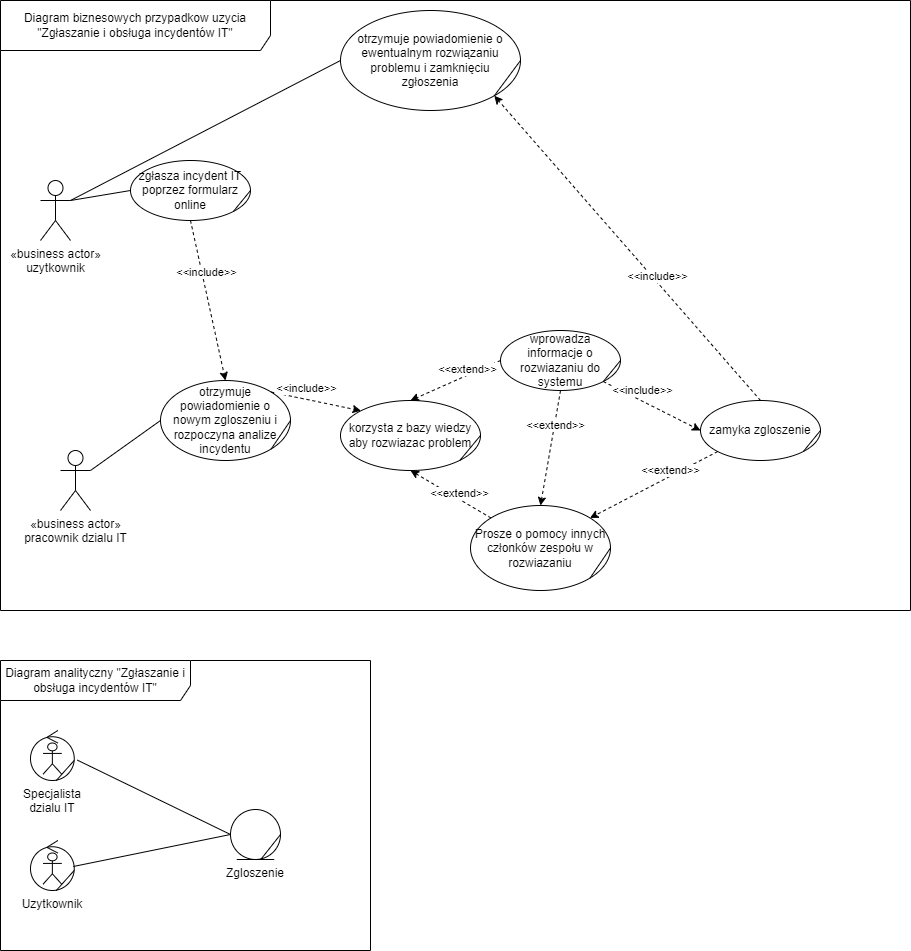

The diagram above was exported from draw.io. Its source (the exported page's mxGraphModel, read from the mxfile embedded in the PNG):
<mxGraphModel dx="1105" dy="1686" grid="1" gridSize="10" guides="1" tooltips="1" connect="1" arrows="1" fold="1" page="1" pageScale="1" pageWidth="827" pageHeight="1169" math="0" shadow="0">
  <root>
    <mxCell id="0" />
    <mxCell id="1" parent="0" />
    <mxCell id="jxIjfyzHrBciToQFxDNr-1" value="Diagram biznesowych przypadkow uzycia &quot;Zgłaszanie i obsługa incydentów IT&quot;" style="shape=umlFrame;whiteSpace=wrap;html=1;strokeColor=#000000;fillColor=#FFFFFF;width=270;height=50;" vertex="1" parent="1">
      <mxGeometry x="40" y="-40" width="910" height="610" as="geometry" />
    </mxCell>
    <mxCell id="jxIjfyzHrBciToQFxDNr-2" style="rounded=0;orthogonalLoop=1;jettySize=auto;html=1;exitX=1;exitY=0.3333333333333333;exitDx=0;exitDy=0;exitPerimeter=0;endArrow=none;endFill=0;entryX=0;entryY=0.5;entryDx=0;entryDy=0;" edge="1" parent="1" source="jxIjfyzHrBciToQFxDNr-3" target="jxIjfyzHrBciToQFxDNr-10">
      <mxGeometry relative="1" as="geometry">
        <mxPoint x="180" y="150" as="targetPoint" />
      </mxGeometry>
    </mxCell>
    <mxCell id="jxIjfyzHrBciToQFxDNr-3" value="&lt;div&gt;«business actor»&lt;/div&gt;&lt;div&gt;uzytkownik&lt;/div&gt;" style="shape=umlActor;verticalLabelPosition=bottom;labelBackgroundColor=#ffffff;verticalAlign=top;html=1;" vertex="1" parent="1">
      <mxGeometry x="80" y="140" width="30" height="60" as="geometry" />
    </mxCell>
    <mxCell id="jxIjfyzHrBciToQFxDNr-4" value="&lt;div&gt;«business actor»&lt;/div&gt;&lt;div&gt;pracownik dzialu IT&lt;/div&gt;" style="shape=umlActor;verticalLabelPosition=bottom;labelBackgroundColor=#ffffff;verticalAlign=top;html=1;" vertex="1" parent="1">
      <mxGeometry x="100" y="410" width="30" height="60" as="geometry" />
    </mxCell>
    <mxCell id="jxIjfyzHrBciToQFxDNr-9" value="" style="group" vertex="1" connectable="0" parent="1">
      <mxGeometry x="170" y="120" width="120" height="60" as="geometry" />
    </mxCell>
    <mxCell id="jxIjfyzHrBciToQFxDNr-10" value="zgłasza incydent IT poprzez formularz online" style="ellipse;whiteSpace=wrap;html=1;" vertex="1" parent="jxIjfyzHrBciToQFxDNr-9">
      <mxGeometry width="120" height="60" as="geometry" />
    </mxCell>
    <mxCell id="jxIjfyzHrBciToQFxDNr-11" value="" style="endArrow=none;html=1;exitX=1;exitY=1;exitDx=0;exitDy=0;entryX=1;entryY=0.5;entryDx=0;entryDy=0;rounded=0;" edge="1" parent="jxIjfyzHrBciToQFxDNr-9" source="jxIjfyzHrBciToQFxDNr-10" target="jxIjfyzHrBciToQFxDNr-10">
      <mxGeometry width="50" height="50" relative="1" as="geometry">
        <mxPoint x="102.85714285714285" y="145.7142857142857" as="sourcePoint" />
        <mxPoint x="145.7142857142857" y="102.85714285714285" as="targetPoint" />
      </mxGeometry>
    </mxCell>
    <mxCell id="jxIjfyzHrBciToQFxDNr-12" value="Diagram analityczny &quot;Zgłaszanie i obsługa incydentów IT&quot;" style="shape=umlFrame;whiteSpace=wrap;html=1;width=190;height=40;" vertex="1" parent="1">
      <mxGeometry x="40" y="620" width="370" height="290" as="geometry" />
    </mxCell>
    <mxCell id="jxIjfyzHrBciToQFxDNr-13" value="" style="group" vertex="1" connectable="0" parent="1">
      <mxGeometry x="70" y="800" width="43.75" height="50" as="geometry" />
    </mxCell>
    <mxCell id="jxIjfyzHrBciToQFxDNr-14" value="Uzytkownik" style="ellipse;shape=umlControl;whiteSpace=wrap;html=1;fillColor=#FFFFFF;labelPosition=center;verticalLabelPosition=bottom;align=center;verticalAlign=top;" vertex="1" parent="jxIjfyzHrBciToQFxDNr-13">
      <mxGeometry width="43.75" height="50" as="geometry" />
    </mxCell>
    <mxCell id="jxIjfyzHrBciToQFxDNr-15" value="" style="shape=umlActor;verticalLabelPosition=bottom;labelBackgroundColor=#ffffff;verticalAlign=top;fillColor=#FFFFFF;html=1;" vertex="1" parent="jxIjfyzHrBciToQFxDNr-13">
      <mxGeometry x="12.5" y="12.5" width="18.75" height="31.25" as="geometry" />
    </mxCell>
    <mxCell id="jxIjfyzHrBciToQFxDNr-16" value="" style="endArrow=none;html=1;exitX=0.586;exitY=1.003;exitDx=0;exitDy=0;exitPerimeter=0;entryX=1;entryY=0.598;entryDx=0;entryDy=0;entryPerimeter=0;rounded=0;" edge="1" parent="jxIjfyzHrBciToQFxDNr-13" source="jxIjfyzHrBciToQFxDNr-14" target="jxIjfyzHrBciToQFxDNr-14">
      <mxGeometry width="50" height="50" relative="1" as="geometry">
        <mxPoint x="90" y="70" as="sourcePoint" />
        <mxPoint x="140" y="20" as="targetPoint" />
      </mxGeometry>
    </mxCell>
    <mxCell id="jxIjfyzHrBciToQFxDNr-17" value="" style="group" vertex="1" connectable="0" parent="1">
      <mxGeometry x="270" y="769" width="50" height="50" as="geometry" />
    </mxCell>
    <mxCell id="jxIjfyzHrBciToQFxDNr-18" value="Zgloszenie" style="ellipse;shape=umlEntity;whiteSpace=wrap;html=1;fillColor=#FFFFFF;labelPosition=center;verticalLabelPosition=bottom;align=center;verticalAlign=top;" vertex="1" parent="jxIjfyzHrBciToQFxDNr-17">
      <mxGeometry width="50" height="50" as="geometry" />
    </mxCell>
    <mxCell id="jxIjfyzHrBciToQFxDNr-19" value="" style="endArrow=none;html=1;exitX=0.614;exitY=0.989;exitDx=0;exitDy=0;exitPerimeter=0;entryX=1;entryY=0.5;entryDx=0;entryDy=0;rounded=0;" edge="1" parent="jxIjfyzHrBciToQFxDNr-17" source="jxIjfyzHrBciToQFxDNr-18" target="jxIjfyzHrBciToQFxDNr-18">
      <mxGeometry width="50" height="50" relative="1" as="geometry">
        <mxPoint x="135.15" y="112.5" as="sourcePoint" />
        <mxPoint x="197.65" y="50" as="targetPoint" />
      </mxGeometry>
    </mxCell>
    <mxCell id="jxIjfyzHrBciToQFxDNr-34" value="otrzymuje powiadomienie o ewentualnym rozwiązaniu problemu i zamknięciu zgłoszenia" style="ellipse;whiteSpace=wrap;html=1;" vertex="1" parent="1">
      <mxGeometry x="380" y="-30" width="180" height="100" as="geometry" />
    </mxCell>
    <mxCell id="jxIjfyzHrBciToQFxDNr-35" value="" style="endArrow=none;html=1;exitX=1;exitY=1;exitDx=0;exitDy=0;entryX=1;entryY=0.5;entryDx=0;entryDy=0;rounded=0;" edge="1" parent="1" source="jxIjfyzHrBciToQFxDNr-34" target="jxIjfyzHrBciToQFxDNr-34">
      <mxGeometry width="50" height="50" relative="1" as="geometry">
        <mxPoint x="520" y="480" as="sourcePoint" />
        <mxPoint x="570" y="430" as="targetPoint" />
      </mxGeometry>
    </mxCell>
    <mxCell id="jxIjfyzHrBciToQFxDNr-36" style="rounded=0;orthogonalLoop=1;jettySize=auto;html=1;exitX=1;exitY=0.3333333333333333;exitDx=0;exitDy=0;exitPerimeter=0;endArrow=none;endFill=0;entryX=0;entryY=0.5;entryDx=0;entryDy=0;" edge="1" parent="1" source="jxIjfyzHrBciToQFxDNr-3" target="jxIjfyzHrBciToQFxDNr-34">
      <mxGeometry relative="1" as="geometry">
        <mxPoint x="180" y="160" as="targetPoint" />
        <mxPoint x="120" y="170" as="sourcePoint" />
      </mxGeometry>
    </mxCell>
    <mxCell id="jxIjfyzHrBciToQFxDNr-42" value="" style="group" vertex="1" connectable="0" parent="1">
      <mxGeometry x="200" y="340" width="130" height="80" as="geometry" />
    </mxCell>
    <mxCell id="jxIjfyzHrBciToQFxDNr-43" value="otrzymuje powiadomienie o nowym zgloszeniu i rozpoczyna analize incydentu" style="ellipse;whiteSpace=wrap;html=1;" vertex="1" parent="jxIjfyzHrBciToQFxDNr-42">
      <mxGeometry width="130" height="80" as="geometry" />
    </mxCell>
    <mxCell id="jxIjfyzHrBciToQFxDNr-44" value="" style="endArrow=none;html=1;exitX=1;exitY=1;exitDx=0;exitDy=0;entryX=1;entryY=0.5;entryDx=0;entryDy=0;rounded=0;" edge="1" parent="jxIjfyzHrBciToQFxDNr-42" source="jxIjfyzHrBciToQFxDNr-43" target="jxIjfyzHrBciToQFxDNr-43">
      <mxGeometry width="50" height="50" relative="1" as="geometry">
        <mxPoint x="111.42857142857142" y="194.28571428571425" as="sourcePoint" />
        <mxPoint x="157.85714285714283" y="137.1428571428571" as="targetPoint" />
      </mxGeometry>
    </mxCell>
    <mxCell id="jxIjfyzHrBciToQFxDNr-45" style="rounded=0;orthogonalLoop=1;jettySize=auto;html=1;endArrow=none;endFill=0;entryX=0;entryY=0.5;entryDx=0;entryDy=0;exitX=1;exitY=0.3333333333333333;exitDx=0;exitDy=0;exitPerimeter=0;" edge="1" parent="1" source="jxIjfyzHrBciToQFxDNr-4" target="jxIjfyzHrBciToQFxDNr-43">
      <mxGeometry relative="1" as="geometry">
        <mxPoint x="320" y="270" as="targetPoint" />
        <mxPoint x="120" y="170" as="sourcePoint" />
      </mxGeometry>
    </mxCell>
    <mxCell id="jxIjfyzHrBciToQFxDNr-46" style="rounded=0;orthogonalLoop=1;jettySize=auto;html=1;exitX=0.5;exitY=1;exitDx=0;exitDy=0;entryX=0.5;entryY=0;entryDx=0;entryDy=0;dashed=1;" edge="1" parent="1" source="jxIjfyzHrBciToQFxDNr-10" target="jxIjfyzHrBciToQFxDNr-43">
      <mxGeometry relative="1" as="geometry">
        <mxPoint x="380" y="240" as="sourcePoint" />
        <mxPoint x="460" y="148" as="targetPoint" />
      </mxGeometry>
    </mxCell>
    <mxCell id="jxIjfyzHrBciToQFxDNr-47" value="&amp;lt;&amp;lt;include&amp;gt;&amp;gt;" style="edgeLabel;html=1;align=center;verticalAlign=middle;resizable=0;points=[];" vertex="1" connectable="0" parent="jxIjfyzHrBciToQFxDNr-46">
      <mxGeometry x="-0.2357" y="2" relative="1" as="geometry">
        <mxPoint y="-9" as="offset" />
      </mxGeometry>
    </mxCell>
    <mxCell id="jxIjfyzHrBciToQFxDNr-55" value="" style="group" vertex="1" connectable="0" parent="1">
      <mxGeometry x="380" y="360" width="140" height="70" as="geometry" />
    </mxCell>
    <mxCell id="jxIjfyzHrBciToQFxDNr-56" value="korzysta z bazy wiedzy aby rozwiazac problem" style="ellipse;whiteSpace=wrap;html=1;" vertex="1" parent="jxIjfyzHrBciToQFxDNr-55">
      <mxGeometry width="140" height="70" as="geometry" />
    </mxCell>
    <mxCell id="jxIjfyzHrBciToQFxDNr-57" value="" style="endArrow=none;html=1;exitX=1;exitY=1;exitDx=0;exitDy=0;entryX=1;entryY=0.5;entryDx=0;entryDy=0;rounded=0;" edge="1" parent="jxIjfyzHrBciToQFxDNr-55" source="jxIjfyzHrBciToQFxDNr-56" target="jxIjfyzHrBciToQFxDNr-56">
      <mxGeometry width="50" height="50" relative="1" as="geometry">
        <mxPoint x="119.99999999999999" y="170" as="sourcePoint" />
        <mxPoint x="169.99999999999997" y="120" as="targetPoint" />
      </mxGeometry>
    </mxCell>
    <mxCell id="jxIjfyzHrBciToQFxDNr-61" value="" style="group" vertex="1" connectable="0" parent="1">
      <mxGeometry x="510" y="465" width="140" height="85" as="geometry" />
    </mxCell>
    <mxCell id="jxIjfyzHrBciToQFxDNr-62" value="Prosze o pomocy innych członków zespołu w rozwiazaniu" style="ellipse;whiteSpace=wrap;html=1;" vertex="1" parent="jxIjfyzHrBciToQFxDNr-61">
      <mxGeometry width="140" height="85" as="geometry" />
    </mxCell>
    <mxCell id="jxIjfyzHrBciToQFxDNr-63" value="" style="endArrow=none;html=1;exitX=1;exitY=1;exitDx=0;exitDy=0;entryX=1;entryY=0.5;entryDx=0;entryDy=0;rounded=0;" edge="1" parent="jxIjfyzHrBciToQFxDNr-61" source="jxIjfyzHrBciToQFxDNr-62" target="jxIjfyzHrBciToQFxDNr-62">
      <mxGeometry width="50" height="50" relative="1" as="geometry">
        <mxPoint x="110.76923076923076" y="154.82142857142856" as="sourcePoint" />
        <mxPoint x="156.9230769230769" y="109.28571428571428" as="targetPoint" />
      </mxGeometry>
    </mxCell>
    <mxCell id="jxIjfyzHrBciToQFxDNr-64" value="" style="group" vertex="1" connectable="0" parent="1">
      <mxGeometry x="540" y="290" width="120" height="60" as="geometry" />
    </mxCell>
    <mxCell id="jxIjfyzHrBciToQFxDNr-65" value="wprowadza informacje o rozwiazaniu do systemu" style="ellipse;whiteSpace=wrap;html=1;" vertex="1" parent="jxIjfyzHrBciToQFxDNr-64">
      <mxGeometry width="120" height="60" as="geometry" />
    </mxCell>
    <mxCell id="jxIjfyzHrBciToQFxDNr-66" value="" style="endArrow=none;html=1;exitX=1;exitY=1;exitDx=0;exitDy=0;entryX=1;entryY=0.5;entryDx=0;entryDy=0;rounded=0;" edge="1" parent="jxIjfyzHrBciToQFxDNr-64" source="jxIjfyzHrBciToQFxDNr-65" target="jxIjfyzHrBciToQFxDNr-65">
      <mxGeometry width="50" height="50" relative="1" as="geometry">
        <mxPoint x="102.85714285714285" y="145.7142857142857" as="sourcePoint" />
        <mxPoint x="145.7142857142857" y="102.85714285714285" as="targetPoint" />
      </mxGeometry>
    </mxCell>
    <mxCell id="jxIjfyzHrBciToQFxDNr-67" value="" style="group" vertex="1" connectable="0" parent="1">
      <mxGeometry x="740" y="360" width="120" height="60" as="geometry" />
    </mxCell>
    <mxCell id="jxIjfyzHrBciToQFxDNr-68" value="zamyka zgloszenie" style="ellipse;whiteSpace=wrap;html=1;" vertex="1" parent="jxIjfyzHrBciToQFxDNr-67">
      <mxGeometry width="120" height="60" as="geometry" />
    </mxCell>
    <mxCell id="jxIjfyzHrBciToQFxDNr-69" value="" style="endArrow=none;html=1;exitX=1;exitY=1;exitDx=0;exitDy=0;entryX=1;entryY=0.5;entryDx=0;entryDy=0;rounded=0;" edge="1" parent="jxIjfyzHrBciToQFxDNr-67" source="jxIjfyzHrBciToQFxDNr-68" target="jxIjfyzHrBciToQFxDNr-68">
      <mxGeometry width="50" height="50" relative="1" as="geometry">
        <mxPoint x="102.85714285714285" y="145.7142857142857" as="sourcePoint" />
        <mxPoint x="145.7142857142857" y="102.85714285714285" as="targetPoint" />
      </mxGeometry>
    </mxCell>
    <mxCell id="jxIjfyzHrBciToQFxDNr-70" style="rounded=0;orthogonalLoop=1;jettySize=auto;html=1;exitX=0.5;exitY=0;exitDx=0;exitDy=0;dashed=1;entryX=1;entryY=1;entryDx=0;entryDy=0;" edge="1" parent="1" source="jxIjfyzHrBciToQFxDNr-68" target="jxIjfyzHrBciToQFxDNr-34">
      <mxGeometry relative="1" as="geometry">
        <mxPoint x="400" y="380" as="sourcePoint" />
        <mxPoint x="312" y="399" as="targetPoint" />
      </mxGeometry>
    </mxCell>
    <mxCell id="jxIjfyzHrBciToQFxDNr-71" value="&amp;lt;&amp;lt;include&amp;gt;&amp;gt;" style="edgeLabel;html=1;align=center;verticalAlign=middle;resizable=0;points=[];" vertex="1" connectable="0" parent="jxIjfyzHrBciToQFxDNr-70">
      <mxGeometry x="-0.2357" y="2" relative="1" as="geometry">
        <mxPoint y="-9" as="offset" />
      </mxGeometry>
    </mxCell>
    <mxCell id="jxIjfyzHrBciToQFxDNr-72" style="rounded=0;orthogonalLoop=1;jettySize=auto;html=1;exitX=1;exitY=0;exitDx=0;exitDy=0;dashed=1;entryX=0;entryY=0;entryDx=0;entryDy=0;" edge="1" parent="1" source="jxIjfyzHrBciToQFxDNr-43" target="jxIjfyzHrBciToQFxDNr-56">
      <mxGeometry relative="1" as="geometry">
        <mxPoint x="380" y="300" as="sourcePoint" />
        <mxPoint x="390" y="370" as="targetPoint" />
      </mxGeometry>
    </mxCell>
    <mxCell id="jxIjfyzHrBciToQFxDNr-73" value="&amp;lt;&amp;lt;include&amp;gt;&amp;gt;" style="edgeLabel;html=1;align=center;verticalAlign=middle;resizable=0;points=[];" vertex="1" connectable="0" parent="jxIjfyzHrBciToQFxDNr-72">
      <mxGeometry x="-0.2357" y="2" relative="1" as="geometry">
        <mxPoint y="-9" as="offset" />
      </mxGeometry>
    </mxCell>
    <mxCell id="jxIjfyzHrBciToQFxDNr-78" style="rounded=0;orthogonalLoop=1;jettySize=auto;html=1;exitX=0;exitY=0;exitDx=0;exitDy=0;dashed=1;entryX=0.5;entryY=1;entryDx=0;entryDy=0;" edge="1" parent="1" source="jxIjfyzHrBciToQFxDNr-62" target="jxIjfyzHrBciToQFxDNr-56">
      <mxGeometry relative="1" as="geometry">
        <mxPoint x="418" y="519" as="sourcePoint" />
        <mxPoint x="500" y="460" as="targetPoint" />
      </mxGeometry>
    </mxCell>
    <mxCell id="jxIjfyzHrBciToQFxDNr-79" value="&amp;lt;&amp;lt;extend&amp;gt;&amp;gt;" style="edgeLabel;html=1;align=center;verticalAlign=middle;resizable=0;points=[];" vertex="1" connectable="0" parent="jxIjfyzHrBciToQFxDNr-78">
      <mxGeometry x="-0.2357" y="2" relative="1" as="geometry">
        <mxPoint y="-9" as="offset" />
      </mxGeometry>
    </mxCell>
    <mxCell id="jxIjfyzHrBciToQFxDNr-82" style="rounded=0;orthogonalLoop=1;jettySize=auto;html=1;exitX=1;exitY=1;exitDx=0;exitDy=0;dashed=1;entryX=0;entryY=0.5;entryDx=0;entryDy=0;" edge="1" parent="1" source="jxIjfyzHrBciToQFxDNr-65" target="jxIjfyzHrBciToQFxDNr-68">
      <mxGeometry relative="1" as="geometry">
        <mxPoint x="312" y="399" as="sourcePoint" />
        <mxPoint x="400" y="380" as="targetPoint" />
      </mxGeometry>
    </mxCell>
    <mxCell id="jxIjfyzHrBciToQFxDNr-83" value="&amp;lt;&amp;lt;include&amp;gt;&amp;gt;" style="edgeLabel;html=1;align=center;verticalAlign=middle;resizable=0;points=[];" vertex="1" connectable="0" parent="jxIjfyzHrBciToQFxDNr-82">
      <mxGeometry x="-0.2357" y="2" relative="1" as="geometry">
        <mxPoint y="-9" as="offset" />
      </mxGeometry>
    </mxCell>
    <mxCell id="jxIjfyzHrBciToQFxDNr-142" value="" style="group" vertex="1" connectable="0" parent="1">
      <mxGeometry x="70" y="690" width="43.75" height="50" as="geometry" />
    </mxCell>
    <mxCell id="jxIjfyzHrBciToQFxDNr-143" value="Specjalista dzialu IT" style="ellipse;shape=umlControl;whiteSpace=wrap;html=1;fillColor=#FFFFFF;labelPosition=center;verticalLabelPosition=bottom;align=center;verticalAlign=top;" vertex="1" parent="jxIjfyzHrBciToQFxDNr-142">
      <mxGeometry width="43.75" height="50" as="geometry" />
    </mxCell>
    <mxCell id="jxIjfyzHrBciToQFxDNr-144" value="" style="shape=umlActor;verticalLabelPosition=bottom;labelBackgroundColor=#ffffff;verticalAlign=top;fillColor=#FFFFFF;html=1;" vertex="1" parent="jxIjfyzHrBciToQFxDNr-142">
      <mxGeometry x="12.5" y="12.5" width="18.75" height="31.25" as="geometry" />
    </mxCell>
    <mxCell id="jxIjfyzHrBciToQFxDNr-145" value="" style="endArrow=none;html=1;exitX=0.586;exitY=1.003;exitDx=0;exitDy=0;exitPerimeter=0;entryX=1;entryY=0.598;entryDx=0;entryDy=0;entryPerimeter=0;rounded=0;" edge="1" parent="jxIjfyzHrBciToQFxDNr-142" source="jxIjfyzHrBciToQFxDNr-143" target="jxIjfyzHrBciToQFxDNr-143">
      <mxGeometry width="50" height="50" relative="1" as="geometry">
        <mxPoint x="90" y="70" as="sourcePoint" />
        <mxPoint x="140" y="20" as="targetPoint" />
      </mxGeometry>
    </mxCell>
    <mxCell id="jxIjfyzHrBciToQFxDNr-150" style="rounded=0;orthogonalLoop=1;jettySize=auto;html=1;endArrow=none;endFill=0;entryX=0;entryY=0.5;entryDx=0;entryDy=0;exitX=1.07;exitY=0.592;exitDx=0;exitDy=0;exitPerimeter=0;" edge="1" parent="1" source="jxIjfyzHrBciToQFxDNr-143" target="jxIjfyzHrBciToQFxDNr-18">
      <mxGeometry relative="1" as="geometry">
        <mxPoint x="220" y="720" as="targetPoint" />
        <mxPoint x="150" y="740" as="sourcePoint" />
      </mxGeometry>
    </mxCell>
    <mxCell id="jxIjfyzHrBciToQFxDNr-151" style="rounded=0;orthogonalLoop=1;jettySize=auto;html=1;endArrow=none;endFill=0;entryX=0;entryY=0.5;entryDx=0;entryDy=0;exitX=0.978;exitY=0.52;exitDx=0;exitDy=0;exitPerimeter=0;" edge="1" parent="1" source="jxIjfyzHrBciToQFxDNr-14" target="jxIjfyzHrBciToQFxDNr-18">
      <mxGeometry relative="1" as="geometry">
        <mxPoint x="280" y="804" as="targetPoint" />
        <mxPoint x="127" y="730" as="sourcePoint" />
      </mxGeometry>
    </mxCell>
    <mxCell id="jxIjfyzHrBciToQFxDNr-153" style="rounded=0;orthogonalLoop=1;jettySize=auto;html=1;exitX=0;exitY=0.5;exitDx=0;exitDy=0;dashed=1;entryX=0.5;entryY=0;entryDx=0;entryDy=0;" edge="1" parent="1" source="jxIjfyzHrBciToQFxDNr-65" target="jxIjfyzHrBciToQFxDNr-56">
      <mxGeometry relative="1" as="geometry">
        <mxPoint x="470" y="487" as="sourcePoint" />
        <mxPoint x="411" y="430" as="targetPoint" />
      </mxGeometry>
    </mxCell>
    <mxCell id="jxIjfyzHrBciToQFxDNr-154" value="&amp;lt;&amp;lt;extend&amp;gt;&amp;gt;" style="edgeLabel;html=1;align=center;verticalAlign=middle;resizable=0;points=[];" vertex="1" connectable="0" parent="jxIjfyzHrBciToQFxDNr-153">
      <mxGeometry x="-0.2357" y="2" relative="1" as="geometry">
        <mxPoint y="-9" as="offset" />
      </mxGeometry>
    </mxCell>
    <mxCell id="jxIjfyzHrBciToQFxDNr-155" style="rounded=0;orthogonalLoop=1;jettySize=auto;html=1;exitX=0.5;exitY=1;exitDx=0;exitDy=0;dashed=1;entryX=0.5;entryY=0;entryDx=0;entryDy=0;" edge="1" parent="1" source="jxIjfyzHrBciToQFxDNr-65" target="jxIjfyzHrBciToQFxDNr-62">
      <mxGeometry relative="1" as="geometry">
        <mxPoint x="540" y="487" as="sourcePoint" />
        <mxPoint x="460" y="440" as="targetPoint" />
      </mxGeometry>
    </mxCell>
    <mxCell id="jxIjfyzHrBciToQFxDNr-156" value="&amp;lt;&amp;lt;extend&amp;gt;&amp;gt;" style="edgeLabel;html=1;align=center;verticalAlign=middle;resizable=0;points=[];" vertex="1" connectable="0" parent="jxIjfyzHrBciToQFxDNr-155">
      <mxGeometry x="-0.2357" y="2" relative="1" as="geometry">
        <mxPoint y="-9" as="offset" />
      </mxGeometry>
    </mxCell>
    <mxCell id="jxIjfyzHrBciToQFxDNr-157" style="rounded=0;orthogonalLoop=1;jettySize=auto;html=1;exitX=0;exitY=1;exitDx=0;exitDy=0;dashed=1;entryX=1;entryY=0;entryDx=0;entryDy=0;" edge="1" parent="1" source="jxIjfyzHrBciToQFxDNr-68" target="jxIjfyzHrBciToQFxDNr-62">
      <mxGeometry relative="1" as="geometry">
        <mxPoint x="610" y="360" as="sourcePoint" />
        <mxPoint x="590" y="475" as="targetPoint" />
      </mxGeometry>
    </mxCell>
    <mxCell id="jxIjfyzHrBciToQFxDNr-158" value="&amp;lt;&amp;lt;extend&amp;gt;&amp;gt;" style="edgeLabel;html=1;align=center;verticalAlign=middle;resizable=0;points=[];" vertex="1" connectable="0" parent="jxIjfyzHrBciToQFxDNr-157">
      <mxGeometry x="-0.2357" y="2" relative="1" as="geometry">
        <mxPoint y="-9" as="offset" />
      </mxGeometry>
    </mxCell>
  </root>
</mxGraphModel>